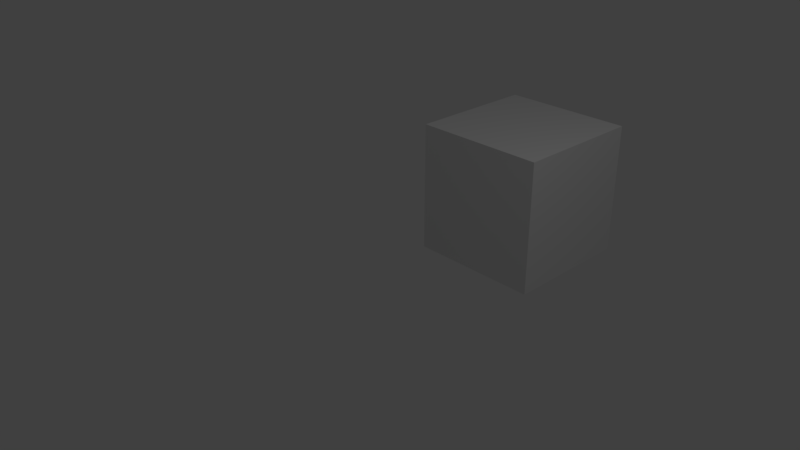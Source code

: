 # Source: AlchemyBottleTEMPLATE.blend  (saved by Blender 2.79.0; exported with 4.5.12 LTS)
import bpy
from mathutils import Matrix  # noqa: F401  (used for matrix-valued properties, if any)

bpy.ops.wm.read_factory_settings(use_empty=True)
scene = bpy.context.scene
scene.name = 'Scene'

# ---- collections
col_collection_1 = bpy.data.collections.new('Collection 1'); scene.collection.children.link(col_collection_1)
col_collection_10 = bpy.data.collections.new('Collection 10'); scene.collection.children.link(col_collection_10)

# ---- world
world_world = bpy.data.worlds.new('World'); scene.world = world_world
world_world.color = (0.05088, 0.05088, 0.05088)
world_world.use_sun_shadow = False
world_world.sun_shadow_jitter_overblur = 0.0
world_world.cycles.sampling_method = 'MANUAL'

# ---- cameras
cam_camera = bpy.data.cameras.new('Camera')
cam_camera.clip_end = 100.0
cam_camera.lens = 35.0
cam_camera.sensor_width = 32.0
cam_camera.sensor_height = 18.0
cam_camera.ortho_scale = 7.314
cam_camera.dof.focus_distance = 0.0
cam_camera.dof.aperture_fstop = 128.0

# ---- lights
light_lamp = bpy.data.lights.new('Lamp', 'POINT')
light_lamp.transmission_factor = 0.0
light_lamp.cutoff_distance = 30.0
light_lamp.energy = 100.0
light_lamp.shadow_buffer_clip_start = 1.001
light_lamp.shadow_soft_size = 0.1
light_lamp.shadow_maximum_resolution = 0.006
light_lamp.use_absolute_resolution = True

# ---- meshes
me_cube_002 = bpy.data.meshes.new('Cube.002')
me_cube_002.from_pydata([(-1.0, -1.0, -1.0), (-1.0, -1.0, 1.0), (-1.0, 1.0, -1.0), (-1.0, 1.0, 1.0), (1.0, -1.0, -1.0), (1.0, -1.0, 1.0), (1.0, 1.0, -1.0), (1.0, 1.0, 1.0)], [], [(0, 1, 3, 2), (2, 3, 7, 6), (6, 7, 5, 4), (4, 5, 1, 0), (2, 6, 4, 0), (7, 3, 1, 5)])
me_cube_002.use_remesh_preserve_volume = False
me_cube_002.use_remesh_preserve_attributes = False
me_cube_002.use_mirror_vertex_groups = False
me_cube_002.update()
me_cube_003 = bpy.data.meshes.new('Cube.003')
me_cube_003.from_pydata([(-0.368, 0.2417, 0.0), (0.2417, 0.368, 0.0), (-0.2417, -0.368, 0.0), (0.368, -0.2417, 0.0), (-0.2417, 0.368, 0.0), (0.368, 0.2417, 0.0), (-0.368, -0.2417, 0.0), (0.2417, -0.368, 0.0)], [(0, 6), (0, 4), (1, 4), (1, 5), (3, 5), (3, 7), (2, 7), (2, 6)], [])
me_cube_003.use_remesh_preserve_volume = False
me_cube_003.use_remesh_preserve_attributes = False
me_cube_003.use_mirror_vertex_groups = False
me_cube_003.update()

# ---- objects
ob_cube_001 = bpy.data.objects.new('Cube.001', me_cube_002)
ob_lamp = bpy.data.objects.new('Lamp', light_lamp)
ob_camera = bpy.data.objects.new('Camera', cam_camera)
ob_cube = bpy.data.objects.new('Cube', me_cube_003)

# ---- transforms, parenting, visibility, modifiers, constraints
ob_cube_001.location = (0.0, 3.0, 0.0)
ob_cube_001.lineart.crease_threshold = 0.0
ob_lamp.location = (4.076, 1.005, 5.904)
ob_lamp.rotation_euler = (0.6503, 0.05522, 1.866)
ob_lamp.lock_rotations_4d = False
ob_lamp.empty_display_type = 'ARROWS'
ob_lamp.color = (0.0, 0.0, 0.0, 0.0)
ob_lamp.lineart.crease_threshold = 0.0
ob_camera.location = (7.481, -6.508, 5.344)
ob_camera.rotation_euler = (1.109, 0.0, 0.8149)
ob_camera.lock_rotations_4d = False
ob_camera.empty_display_type = 'ARROWS'
ob_camera.color = (0.0, 0.0, 0.0, 0.0)
ob_camera.display_type = 'WIRE'
ob_camera.lineart.crease_threshold = 0.0
ob_cube.location = (0.0, 0.0, 0.0)
ob_cube.lineart.crease_threshold = 0.0

# ---- collection membership
col_collection_1.objects.link(ob_cube_001)
col_collection_1.objects.link(ob_lamp)
col_collection_1.objects.link(ob_camera)
col_collection_10.objects.link(ob_cube)

# ---- scene / render settings (as saved in the file)
scene.camera = ob_camera
scene.frame_start = 1; scene.frame_end = 250; scene.frame_set(1)
scene.render.engine = 'BLENDER_EEVEE_NEXT'
scene.render.resolution_percentage = 50
scene.render.dither_intensity = 0.0
scene.cycles.use_denoising = False
scene.cycles.samples = 128
scene.cycles.sampling_pattern = 'TABULATED_SOBOL'
scene.cycles.use_adaptive_sampling = False
scene.cycles.use_light_tree = False
scene.cycles.blur_glossy = 0.0
scene.cycles.sample_clamp_indirect = 0.0
scene.view_settings.view_transform = 'Standard'
bpy.context.view_layer.update()
